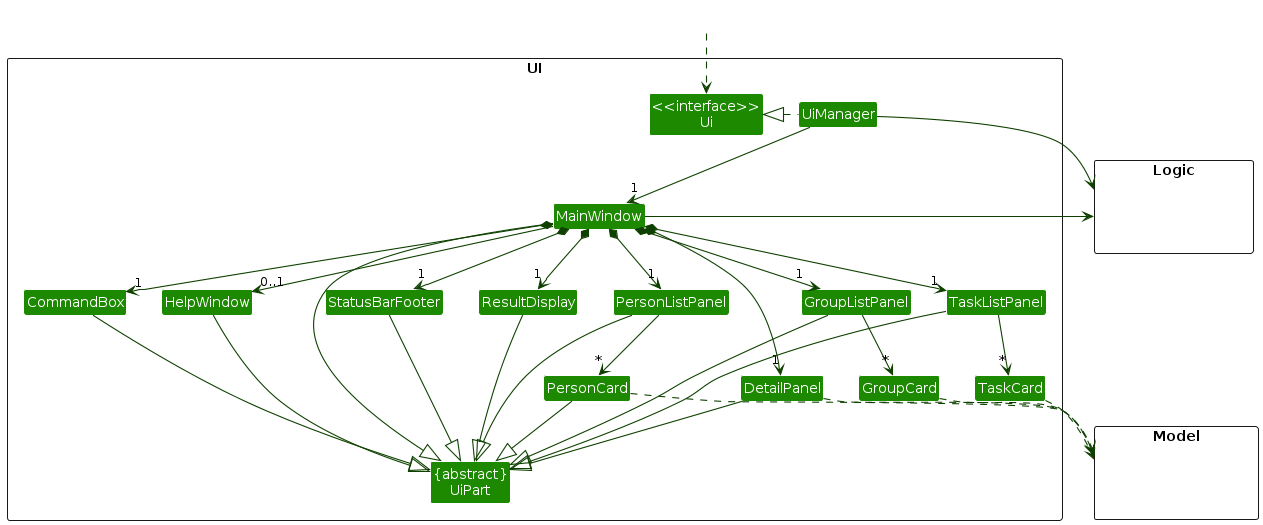

The diagram above was rendered by PlantUML. Its source (embedded in the PNG):
@startuml
!include style.puml
skinparam arrowThickness 1.1
skinparam arrowColor UI_COLOR_T4
skinparam classBackgroundColor UI_COLOR

package UI <<Rectangle>>{
Class "<<interface>>\nUi" as Ui
Class "{abstract}\nUiPart" as UiPart
Class UiManager
Class MainWindow
Class DetailPanel
Class HelpWindow
Class ResultDisplay
Class StatusBarFooter
Class CommandBox

Class PersonListPanel
Class GroupListPanel
Class TaskListPanel

Class PersonCard
Class GroupCard
Class TaskCard
}

package Model <<Rectangle>> {
Class HiddenModel #FFFFFF
}

package Logic <<Rectangle>> {
Class HiddenLogic #FFFFFF
}

Class HiddenOutside #FFFFFF
HiddenOutside ..> Ui

UiManager .left.|> Ui
UiManager -down-> "1" MainWindow
MainWindow *-down->  "1" CommandBox
MainWindow *-down-> "1" ResultDisplay
MainWindow *-down-> "1" PersonListPanel
MainWindow *-down-> "1" TaskListPanel
MainWindow *-down-> "1" GroupListPanel
MainWindow *-down-> "1" StatusBarFooter
MainWindow *-down-> "1" DetailPanel
MainWindow --> "0..1" HelpWindow

PersonListPanel -down-> "*" PersonCard
TaskListPanel -down-> "*" TaskCard
GroupListPanel -down-> "*" GroupCard

MainWindow -left-|> UiPart

TaskListPanel --|> UiPart
GroupListPanel --|> UiPart
ResultDisplay --|> UiPart
CommandBox --|> UiPart
PersonListPanel --|> UiPart
PersonCard --|> UiPart
StatusBarFooter --|> UiPart
HelpWindow --|> UiPart
DetailPanel --|> UiPart

PersonCard ..> Model
TaskCard ..> Model
GroupCard ..> Model
DetailPanel ..> Model
UiManager -right-> Logic
MainWindow -left-> Logic

PersonListPanel -[hidden]left- HelpWindow
HelpWindow -[hidden]left- CommandBox
CommandBox -[hidden]left- ResultDisplay
ResultDisplay -[hidden]left- StatusBarFooter

MainWindow -[hidden]-|> UiPart
@enduml